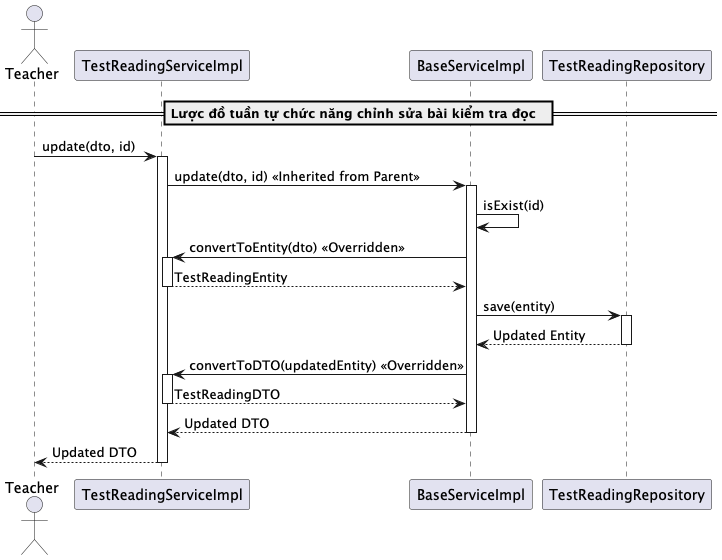

The diagram above was rendered by PlantUML. Its source (embedded in the PNG):
@startuml updateTestReading
actor Teacher
participant "TestReadingServiceImpl" as TestReadingService
participant "BaseServiceImpl" as BaseService
participant "TestReadingRepository" as Repository

== Lược đồ tuần tự chức năng chỉnh sửa bài kiểm tra đọc  ==
Teacher -> TestReadingService: update(dto, id)
activate TestReadingService

TestReadingService -> BaseService: update(dto, id) << Inherited from Parent >>
activate BaseService

BaseService -> BaseService: isExist(id)
BaseService -> TestReadingService: convertToEntity(dto) << Overridden >>
activate TestReadingService
TestReadingService --> BaseService: TestReadingEntity
deactivate TestReadingService

BaseService -> Repository: save(entity)
activate Repository
Repository --> BaseService: Updated Entity
deactivate Repository

BaseService -> TestReadingService: convertToDTO(updatedEntity) << Overridden >>
activate TestReadingService
TestReadingService --> BaseService: TestReadingDTO
deactivate TestReadingService

BaseService --> TestReadingService: Updated DTO
deactivate BaseService

TestReadingService --> Teacher: Updated DTO
deactivate TestReadingService

@enduml